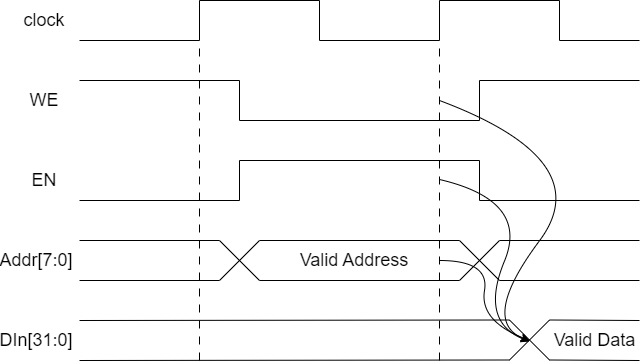

The diagram above was exported from draw.io. Its source (the exported page's mxGraphModel, read from the mxfile embedded in the PNG):
<mxGraphModel dx="1292" dy="627" grid="1" gridSize="10" guides="1" tooltips="1" connect="1" arrows="1" fold="1" page="1" pageScale="1" pageWidth="827" pageHeight="1169" math="0" shadow="0">
  <root>
    <mxCell id="0" />
    <mxCell id="1" parent="0" />
    <mxCell id="AEZjo_wCm1Ad2sdoyLsV-1" value="" style="endArrow=none;html=1;rounded=0;" edge="1" parent="1">
      <mxGeometry width="50" height="50" relative="1" as="geometry">
        <mxPoint x="200" y="80" as="sourcePoint" />
        <mxPoint x="80" y="80" as="targetPoint" />
      </mxGeometry>
    </mxCell>
    <mxCell id="AEZjo_wCm1Ad2sdoyLsV-2" value="" style="endArrow=none;html=1;rounded=0;" edge="1" parent="1">
      <mxGeometry width="50" height="50" relative="1" as="geometry">
        <mxPoint x="200" y="40" as="sourcePoint" />
        <mxPoint x="200" y="80" as="targetPoint" />
      </mxGeometry>
    </mxCell>
    <mxCell id="AEZjo_wCm1Ad2sdoyLsV-3" value="" style="endArrow=none;html=1;rounded=0;" edge="1" parent="1">
      <mxGeometry width="50" height="50" relative="1" as="geometry">
        <mxPoint x="320" y="40" as="sourcePoint" />
        <mxPoint x="200" y="40" as="targetPoint" />
      </mxGeometry>
    </mxCell>
    <mxCell id="AEZjo_wCm1Ad2sdoyLsV-4" value="" style="endArrow=none;html=1;rounded=0;" edge="1" parent="1">
      <mxGeometry width="50" height="50" relative="1" as="geometry">
        <mxPoint x="320" y="40" as="sourcePoint" />
        <mxPoint x="320" y="80" as="targetPoint" />
      </mxGeometry>
    </mxCell>
    <mxCell id="AEZjo_wCm1Ad2sdoyLsV-5" value="" style="endArrow=none;html=1;rounded=0;" edge="1" parent="1">
      <mxGeometry width="50" height="50" relative="1" as="geometry">
        <mxPoint x="440" y="80" as="sourcePoint" />
        <mxPoint x="320" y="80" as="targetPoint" />
      </mxGeometry>
    </mxCell>
    <mxCell id="AEZjo_wCm1Ad2sdoyLsV-6" value="" style="endArrow=none;html=1;rounded=0;" edge="1" parent="1">
      <mxGeometry width="50" height="50" relative="1" as="geometry">
        <mxPoint x="440" y="40" as="sourcePoint" />
        <mxPoint x="440" y="80" as="targetPoint" />
      </mxGeometry>
    </mxCell>
    <mxCell id="AEZjo_wCm1Ad2sdoyLsV-7" value="" style="endArrow=none;html=1;rounded=0;" edge="1" parent="1">
      <mxGeometry width="50" height="50" relative="1" as="geometry">
        <mxPoint x="560" y="40" as="sourcePoint" />
        <mxPoint x="440" y="40" as="targetPoint" />
      </mxGeometry>
    </mxCell>
    <mxCell id="AEZjo_wCm1Ad2sdoyLsV-8" value="" style="endArrow=none;html=1;rounded=0;" edge="1" parent="1">
      <mxGeometry width="50" height="50" relative="1" as="geometry">
        <mxPoint x="560" y="40" as="sourcePoint" />
        <mxPoint x="560" y="80" as="targetPoint" />
      </mxGeometry>
    </mxCell>
    <mxCell id="AEZjo_wCm1Ad2sdoyLsV-9" value="" style="endArrow=none;html=1;rounded=0;" edge="1" parent="1">
      <mxGeometry width="50" height="50" relative="1" as="geometry">
        <mxPoint x="640" y="80" as="sourcePoint" />
        <mxPoint x="560" y="80" as="targetPoint" />
      </mxGeometry>
    </mxCell>
    <mxCell id="AEZjo_wCm1Ad2sdoyLsV-10" value="" style="endArrow=none;html=1;rounded=0;" edge="1" parent="1">
      <mxGeometry width="50" height="50" relative="1" as="geometry">
        <mxPoint x="240" y="120" as="sourcePoint" />
        <mxPoint x="80" y="120" as="targetPoint" />
      </mxGeometry>
    </mxCell>
    <mxCell id="AEZjo_wCm1Ad2sdoyLsV-11" value="" style="endArrow=none;html=1;rounded=0;" edge="1" parent="1">
      <mxGeometry width="50" height="50" relative="1" as="geometry">
        <mxPoint x="240" y="120" as="sourcePoint" />
        <mxPoint x="240" y="160" as="targetPoint" />
      </mxGeometry>
    </mxCell>
    <mxCell id="AEZjo_wCm1Ad2sdoyLsV-12" value="" style="endArrow=none;html=1;rounded=0;" edge="1" parent="1">
      <mxGeometry width="50" height="50" relative="1" as="geometry">
        <mxPoint x="480" y="160" as="sourcePoint" />
        <mxPoint x="240" y="160" as="targetPoint" />
      </mxGeometry>
    </mxCell>
    <mxCell id="AEZjo_wCm1Ad2sdoyLsV-13" value="" style="endArrow=none;html=1;rounded=0;" edge="1" parent="1">
      <mxGeometry width="50" height="50" relative="1" as="geometry">
        <mxPoint x="480" y="120" as="sourcePoint" />
        <mxPoint x="480" y="160" as="targetPoint" />
      </mxGeometry>
    </mxCell>
    <mxCell id="AEZjo_wCm1Ad2sdoyLsV-14" value="" style="endArrow=none;html=1;rounded=0;" edge="1" parent="1">
      <mxGeometry width="50" height="50" relative="1" as="geometry">
        <mxPoint x="640" y="120" as="sourcePoint" />
        <mxPoint x="480" y="120" as="targetPoint" />
      </mxGeometry>
    </mxCell>
    <mxCell id="AEZjo_wCm1Ad2sdoyLsV-15" value="&lt;font style=&quot;font-size: 18px;&quot;&gt;clock&lt;/font&gt;" style="text;strokeColor=none;align=center;fillColor=none;html=1;verticalAlign=middle;whiteSpace=wrap;rounded=0;" vertex="1" parent="1">
      <mxGeometry x="30" y="50" width="30" height="20" as="geometry" />
    </mxCell>
    <mxCell id="AEZjo_wCm1Ad2sdoyLsV-16" value="&lt;font style=&quot;font-size: 18px;&quot;&gt;WE&lt;/font&gt;" style="text;strokeColor=none;align=center;fillColor=none;html=1;verticalAlign=middle;whiteSpace=wrap;rounded=0;" vertex="1" parent="1">
      <mxGeometry x="30" y="130" width="30" height="20" as="geometry" />
    </mxCell>
    <mxCell id="AEZjo_wCm1Ad2sdoyLsV-17" value="" style="endArrow=none;html=1;rounded=0;" edge="1" parent="1">
      <mxGeometry width="50" height="50" relative="1" as="geometry">
        <mxPoint x="240" y="240" as="sourcePoint" />
        <mxPoint x="80" y="240" as="targetPoint" />
      </mxGeometry>
    </mxCell>
    <mxCell id="AEZjo_wCm1Ad2sdoyLsV-18" value="" style="endArrow=none;html=1;rounded=0;" edge="1" parent="1">
      <mxGeometry width="50" height="50" relative="1" as="geometry">
        <mxPoint x="240" y="200" as="sourcePoint" />
        <mxPoint x="240" y="240" as="targetPoint" />
      </mxGeometry>
    </mxCell>
    <mxCell id="AEZjo_wCm1Ad2sdoyLsV-19" value="" style="endArrow=none;html=1;rounded=0;" edge="1" parent="1">
      <mxGeometry width="50" height="50" relative="1" as="geometry">
        <mxPoint x="480" y="200" as="sourcePoint" />
        <mxPoint x="240" y="200" as="targetPoint" />
      </mxGeometry>
    </mxCell>
    <mxCell id="AEZjo_wCm1Ad2sdoyLsV-20" value="" style="endArrow=none;html=1;rounded=0;" edge="1" parent="1">
      <mxGeometry width="50" height="50" relative="1" as="geometry">
        <mxPoint x="480" y="200" as="sourcePoint" />
        <mxPoint x="480" y="240" as="targetPoint" />
      </mxGeometry>
    </mxCell>
    <mxCell id="AEZjo_wCm1Ad2sdoyLsV-21" value="" style="endArrow=none;html=1;rounded=0;" edge="1" parent="1">
      <mxGeometry width="50" height="50" relative="1" as="geometry">
        <mxPoint x="640" y="240" as="sourcePoint" />
        <mxPoint x="480" y="240" as="targetPoint" />
      </mxGeometry>
    </mxCell>
    <mxCell id="AEZjo_wCm1Ad2sdoyLsV-22" value="&lt;font style=&quot;font-size: 18px;&quot;&gt;EN&lt;/font&gt;" style="text;strokeColor=none;align=center;fillColor=none;html=1;verticalAlign=middle;whiteSpace=wrap;rounded=0;" vertex="1" parent="1">
      <mxGeometry x="30" y="210" width="30" height="20" as="geometry" />
    </mxCell>
    <mxCell id="AEZjo_wCm1Ad2sdoyLsV-23" value="" style="endArrow=none;html=1;rounded=0;" edge="1" parent="1">
      <mxGeometry width="50" height="50" relative="1" as="geometry">
        <mxPoint x="220" y="280" as="sourcePoint" />
        <mxPoint x="80" y="280" as="targetPoint" />
      </mxGeometry>
    </mxCell>
    <mxCell id="AEZjo_wCm1Ad2sdoyLsV-24" value="" style="endArrow=none;html=1;rounded=0;" edge="1" parent="1">
      <mxGeometry width="50" height="50" relative="1" as="geometry">
        <mxPoint x="220" y="320" as="sourcePoint" />
        <mxPoint x="80" y="320" as="targetPoint" />
      </mxGeometry>
    </mxCell>
    <mxCell id="AEZjo_wCm1Ad2sdoyLsV-25" value="" style="endArrow=none;html=1;rounded=0;" edge="1" parent="1">
      <mxGeometry width="50" height="50" relative="1" as="geometry">
        <mxPoint x="460" y="280" as="sourcePoint" />
        <mxPoint x="260" y="280" as="targetPoint" />
      </mxGeometry>
    </mxCell>
    <mxCell id="AEZjo_wCm1Ad2sdoyLsV-26" value="" style="endArrow=none;html=1;rounded=0;" edge="1" parent="1">
      <mxGeometry width="50" height="50" relative="1" as="geometry">
        <mxPoint x="460" y="320" as="sourcePoint" />
        <mxPoint x="260" y="320" as="targetPoint" />
      </mxGeometry>
    </mxCell>
    <mxCell id="AEZjo_wCm1Ad2sdoyLsV-27" value="" style="endArrow=none;html=1;rounded=0;" edge="1" parent="1">
      <mxGeometry width="50" height="50" relative="1" as="geometry">
        <mxPoint x="260" y="280" as="sourcePoint" />
        <mxPoint x="220" y="320" as="targetPoint" />
      </mxGeometry>
    </mxCell>
    <mxCell id="AEZjo_wCm1Ad2sdoyLsV-28" value="" style="endArrow=none;html=1;rounded=0;" edge="1" parent="1">
      <mxGeometry width="50" height="50" relative="1" as="geometry">
        <mxPoint x="220" y="280" as="sourcePoint" />
        <mxPoint x="260" y="320" as="targetPoint" />
      </mxGeometry>
    </mxCell>
    <mxCell id="AEZjo_wCm1Ad2sdoyLsV-29" value="" style="endArrow=none;html=1;rounded=0;" edge="1" parent="1">
      <mxGeometry width="50" height="50" relative="1" as="geometry">
        <mxPoint x="640" y="280" as="sourcePoint" />
        <mxPoint x="500" y="280" as="targetPoint" />
      </mxGeometry>
    </mxCell>
    <mxCell id="AEZjo_wCm1Ad2sdoyLsV-30" value="" style="endArrow=none;html=1;rounded=0;" edge="1" parent="1">
      <mxGeometry width="50" height="50" relative="1" as="geometry">
        <mxPoint x="640" y="320" as="sourcePoint" />
        <mxPoint x="500" y="320" as="targetPoint" />
      </mxGeometry>
    </mxCell>
    <mxCell id="AEZjo_wCm1Ad2sdoyLsV-31" value="" style="endArrow=none;html=1;rounded=0;" edge="1" parent="1">
      <mxGeometry width="50" height="50" relative="1" as="geometry">
        <mxPoint x="500" y="280" as="sourcePoint" />
        <mxPoint x="460" y="320" as="targetPoint" />
      </mxGeometry>
    </mxCell>
    <mxCell id="AEZjo_wCm1Ad2sdoyLsV-32" value="" style="endArrow=none;html=1;rounded=0;" edge="1" parent="1">
      <mxGeometry width="50" height="50" relative="1" as="geometry">
        <mxPoint x="460" y="280" as="sourcePoint" />
        <mxPoint x="500" y="320" as="targetPoint" />
      </mxGeometry>
    </mxCell>
    <mxCell id="AEZjo_wCm1Ad2sdoyLsV-33" value="" style="endArrow=none;html=1;rounded=0;" edge="1" parent="1">
      <mxGeometry width="50" height="50" relative="1" as="geometry">
        <mxPoint x="510" y="359.5" as="sourcePoint" />
        <mxPoint x="80" y="360" as="targetPoint" />
      </mxGeometry>
    </mxCell>
    <mxCell id="AEZjo_wCm1Ad2sdoyLsV-34" value="" style="endArrow=none;html=1;rounded=0;" edge="1" parent="1">
      <mxGeometry width="50" height="50" relative="1" as="geometry">
        <mxPoint x="510" y="399.5" as="sourcePoint" />
        <mxPoint x="80" y="400" as="targetPoint" />
      </mxGeometry>
    </mxCell>
    <mxCell id="AEZjo_wCm1Ad2sdoyLsV-35" value="" style="endArrow=none;html=1;rounded=0;" edge="1" parent="1">
      <mxGeometry width="50" height="50" relative="1" as="geometry">
        <mxPoint x="640" y="360" as="sourcePoint" />
        <mxPoint x="550" y="359.5" as="targetPoint" />
      </mxGeometry>
    </mxCell>
    <mxCell id="AEZjo_wCm1Ad2sdoyLsV-36" value="" style="endArrow=none;html=1;rounded=0;" edge="1" parent="1">
      <mxGeometry width="50" height="50" relative="1" as="geometry">
        <mxPoint x="640" y="400" as="sourcePoint" />
        <mxPoint x="550" y="399.5" as="targetPoint" />
      </mxGeometry>
    </mxCell>
    <mxCell id="AEZjo_wCm1Ad2sdoyLsV-37" value="" style="endArrow=none;html=1;rounded=0;" edge="1" parent="1">
      <mxGeometry width="50" height="50" relative="1" as="geometry">
        <mxPoint x="550" y="359.5" as="sourcePoint" />
        <mxPoint x="510" y="399.5" as="targetPoint" />
      </mxGeometry>
    </mxCell>
    <mxCell id="AEZjo_wCm1Ad2sdoyLsV-38" value="" style="endArrow=none;html=1;rounded=0;" edge="1" parent="1">
      <mxGeometry width="50" height="50" relative="1" as="geometry">
        <mxPoint x="510" y="359.5" as="sourcePoint" />
        <mxPoint x="550" y="399.5" as="targetPoint" />
      </mxGeometry>
    </mxCell>
    <mxCell id="AEZjo_wCm1Ad2sdoyLsV-43" value="&lt;font style=&quot;font-size: 18px;&quot;&gt;Addr[7:0]&lt;/font&gt;" style="text;strokeColor=none;align=center;fillColor=none;html=1;verticalAlign=middle;whiteSpace=wrap;rounded=0;" vertex="1" parent="1">
      <mxGeometry x="22" y="290" width="30" height="20" as="geometry" />
    </mxCell>
    <mxCell id="AEZjo_wCm1Ad2sdoyLsV-44" value="&lt;font style=&quot;font-size: 18px;&quot;&gt;DIn[31:0]&lt;/font&gt;" style="text;strokeColor=none;align=center;fillColor=none;html=1;verticalAlign=middle;whiteSpace=wrap;rounded=0;" vertex="1" parent="1">
      <mxGeometry x="22" y="370" width="30" height="20" as="geometry" />
    </mxCell>
    <mxCell id="AEZjo_wCm1Ad2sdoyLsV-45" value="" style="endArrow=none;html=1;rounded=0;dashed=1;dashPattern=8 8;" edge="1" parent="1">
      <mxGeometry width="50" height="50" relative="1" as="geometry">
        <mxPoint x="200" y="400" as="sourcePoint" />
        <mxPoint x="200" y="80" as="targetPoint" />
      </mxGeometry>
    </mxCell>
    <mxCell id="AEZjo_wCm1Ad2sdoyLsV-46" value="" style="endArrow=none;html=1;rounded=0;dashed=1;dashPattern=8 8;" edge="1" parent="1">
      <mxGeometry width="50" height="50" relative="1" as="geometry">
        <mxPoint x="440" y="400" as="sourcePoint" />
        <mxPoint x="440" y="80" as="targetPoint" />
      </mxGeometry>
    </mxCell>
    <mxCell id="AEZjo_wCm1Ad2sdoyLsV-47" value="&lt;font style=&quot;font-size: 18px;&quot;&gt;Valid Address&lt;/font&gt;" style="text;strokeColor=none;align=center;fillColor=none;html=1;verticalAlign=middle;whiteSpace=wrap;rounded=0;" vertex="1" parent="1">
      <mxGeometry x="290" y="285" width="130" height="30" as="geometry" />
    </mxCell>
    <mxCell id="AEZjo_wCm1Ad2sdoyLsV-48" value="&lt;font style=&quot;font-size: 18px;&quot;&gt;Valid Data&lt;/font&gt;" style="text;strokeColor=none;align=center;fillColor=none;html=1;verticalAlign=middle;whiteSpace=wrap;rounded=0;" vertex="1" parent="1">
      <mxGeometry x="550" y="372.5" width="91" height="15" as="geometry" />
    </mxCell>
    <mxCell id="AEZjo_wCm1Ad2sdoyLsV-50" value="" style="curved=1;endArrow=classic;html=1;rounded=0;" edge="1" parent="1">
      <mxGeometry width="50" height="50" relative="1" as="geometry">
        <mxPoint x="440" y="300" as="sourcePoint" />
        <mxPoint x="530" y="380" as="targetPoint" />
        <Array as="points">
          <mxPoint x="490" y="300" />
          <mxPoint x="480" y="360" />
        </Array>
      </mxGeometry>
    </mxCell>
    <mxCell id="AEZjo_wCm1Ad2sdoyLsV-51" value="" style="curved=1;endArrow=classic;html=1;rounded=0;" edge="1" parent="1">
      <mxGeometry width="50" height="50" relative="1" as="geometry">
        <mxPoint x="440" y="219" as="sourcePoint" />
        <mxPoint x="530" y="381" as="targetPoint" />
        <Array as="points">
          <mxPoint x="530" y="240" />
          <mxPoint x="480" y="361" />
        </Array>
      </mxGeometry>
    </mxCell>
    <mxCell id="AEZjo_wCm1Ad2sdoyLsV-53" value="" style="curved=1;endArrow=classic;html=1;rounded=0;" edge="1" parent="1">
      <mxGeometry width="50" height="50" relative="1" as="geometry">
        <mxPoint x="440" y="140" as="sourcePoint" />
        <mxPoint x="530" y="380.5" as="targetPoint" />
        <Array as="points">
          <mxPoint x="600" y="200" />
          <mxPoint x="480" y="360.5" />
        </Array>
      </mxGeometry>
    </mxCell>
  </root>
</mxGraphModel>